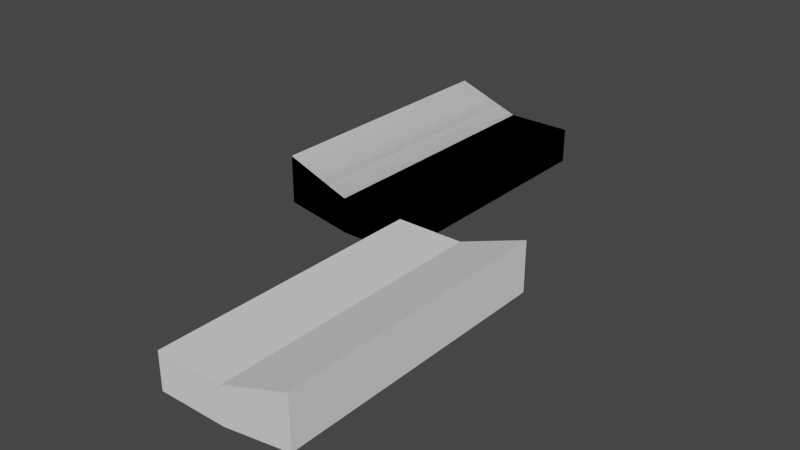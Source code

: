 # Source: HighwayBridge.blend  (saved by Blender 3.0.42; exported with 4.5.12 LTS)
import bpy
from mathutils import Matrix  # noqa: F401  (used for matrix-valued properties, if any)

bpy.ops.wm.read_factory_settings(use_empty=True)
scene = bpy.context.scene
scene.name = 'Scene'

# ---- collections
col_collection = bpy.data.collections.new('Collection'); scene.collection.children.link(col_collection)

# ---- world
world_world = bpy.data.worlds.new('World'); scene.world = world_world
world_world.use_nodes = True; world_world.node_tree.nodes.clear()
_N = world_world.node_tree.nodes; _L = world_world.node_tree.links
n0 = _N.new('ShaderNodeOutputWorld'); n0.name = 'World Output'; n0.location = (300, 300)
n1 = _N.new('ShaderNodeBackground'); n1.name = 'Background'; n1.location = (10, 300)
n1.inputs[0].default_value = (0.05088, 0.05088, 0.05088, 1.0)
_L.new(n1.outputs[0], n0.inputs[0])
n0.is_active_output = True
world_world.color = (0.05088, 0.05088, 0.05088)
world_world.use_sun_shadow = False
world_world.sun_shadow_jitter_overblur = 0.0

# ---- meshes
me_cube_001 = bpy.data.meshes.new('Cube.001')
me_cube_001.from_pydata([(0.0003697, -40.34, -2.211), (0.0003697, -40.34, 0.43), (0.0003697, 0.003704, -2.211), (0.0003697, 0.003704, 0.43), (19.74, -40.34, -1.4), (19.74, -40.34, 2.211), (19.74, 0.003704, -1.4), (19.74, 0.003704, 2.211), (9.869, 0.003704, -2.211), (9.869, 0.003704, 0.43), (9.869, -40.34, -2.211), (9.869, -40.34, 0.43)], [], [(0, 1, 3, 2), (8, 9, 7, 6), (6, 7, 5, 4), (10, 11, 1, 0), (8, 6, 4, 10), (9, 3, 1, 11), (7, 9, 11, 5), (2, 8, 10, 0), (4, 5, 11, 10), (2, 3, 9, 8)])
_uv = me_cube_001.uv_layers.new(name='UVMap')
_uv.uv.foreach_set('vector', [0.375, 0.0, 0.625, 0.0, 0.625, 0.25, 0.375, 0.25, 0.375, 0.375, 0.625, 0.375, 0.625, 0.5, 0.375, 0.5, 0.375, 0.5, 0.625, 0.5, 0.625, 0.75, 0.375, 0.75, 0.375, 0.875, 0.625, 0.875, 0.625, 1.0, 0.375, 1.0, 0.25, 0.5, 0.375, 0.5, 0.375, 0.75, 0.25, 0.75, 0.75, 0.5, 0.875, 0.5, 0.875, 0.75, 0.75, 0.75, 0.625, 0.5, 0.75, 0.5, 0.75, 0.75, 0.625, 0.75, 0.125, 0.5, 0.25, 0.5, 0.25, 0.75, 0.125, 0.75, 0.375, 0.75, 0.625, 0.75, 0.625, 0.875, 0.375, 0.875, 0.375, 0.25, 0.625, 0.25, 0.625, 0.375, 0.375, 0.375])
me_cube_001.use_remesh_fix_poles = True
me_cube_001.use_remesh_preserve_attributes = False
me_cube_001.update()
me_cube_002 = bpy.data.meshes.new('Cube.002')
me_cube_002.from_pydata([(-2.0, -1.0, -0.6331), (-2.0, -1.0, 1.0), (-2.0, 1.0, -0.6331), (-2.0, 1.0, 1.0), (0.0, -1.0, -1.0), (0.0, -1.0, 0.1945), (0.0, 1.0, -1.0), (0.0, 1.0, 0.1945), (-1.0, 1.0, -1.0), (-1.0, 1.0, 0.1945), (-1.0, -1.0, -1.0), (-1.0, -1.0, 0.1945)], [], [(0, 1, 3, 2), (8, 9, 7, 6), (6, 7, 5, 4), (10, 11, 1, 0), (8, 6, 4, 10), (9, 3, 1, 11), (7, 9, 11, 5), (2, 8, 10, 0), (4, 5, 11, 10), (2, 3, 9, 8)])
_uv = me_cube_002.uv_layers.new(name='UVMap')
_uv.uv.foreach_set('vector', [0.375, 0.0, 0.625, 0.0, 0.625, 0.25, 0.375, 0.25, 0.375, 0.375, 0.625, 0.375, 0.625, 0.5, 0.375, 0.5, 0.375, 0.5, 0.625, 0.5, 0.625, 0.75, 0.375, 0.75, 0.375, 0.875, 0.625, 0.875, 0.625, 1.0, 0.375, 1.0, 0.25, 0.5, 0.375, 0.5, 0.375, 0.75, 0.25, 0.75, 0.75, 0.5, 0.875, 0.5, 0.875, 0.75, 0.75, 0.75, 0.625, 0.5, 0.75, 0.5, 0.75, 0.75, 0.625, 0.75, 0.125, 0.5, 0.25, 0.5, 0.25, 0.75, 0.125, 0.75, 0.375, 0.75, 0.625, 0.75, 0.625, 0.875, 0.375, 0.875, 0.375, 0.25, 0.625, 0.25, 0.625, 0.375, 0.375, 0.375])
me_cube_002.use_remesh_fix_poles = True
me_cube_002.use_remesh_preserve_attributes = False
me_cube_002.update()
me_cube_003 = bpy.data.meshes.new('Cube.003')
me_cube_003.from_pydata([(-2.0, -1.0, -0.6331), (-2.0, -1.0, 1.0), (-2.0, 1.0, -0.6331), (-2.0, 1.0, 1.0), (0.0, -1.0, -1.0), (0.0, -1.0, 0.1945), (0.0, 1.0, -1.0), (0.0, 1.0, 0.1945), (-1.0, 1.0, -1.0), (-1.0, 1.0, 0.1945), (-1.0, -1.0, -1.0), (-1.0, -1.0, 0.1945)], [], [(0, 1, 3, 2), (8, 9, 7, 6), (6, 7, 5, 4), (10, 11, 1, 0), (8, 6, 4, 10), (9, 3, 1, 11), (7, 9, 11, 5), (2, 8, 10, 0), (4, 5, 11, 10), (2, 3, 9, 8)])
_uv = me_cube_003.uv_layers.new(name='UVMap')
_uv.uv.foreach_set('vector', [0.375, 0.0, 0.625, 0.0, 0.625, 0.25, 0.375, 0.25, 0.375, 0.375, 0.625, 0.375, 0.625, 0.5, 0.375, 0.5, 0.375, 0.5, 0.625, 0.5, 0.625, 0.75, 0.375, 0.75, 0.375, 0.875, 0.625, 0.875, 0.625, 1.0, 0.375, 1.0, 0.25, 0.5, 0.375, 0.5, 0.375, 0.75, 0.25, 0.75, 0.75, 0.5, 0.875, 0.5, 0.875, 0.75, 0.75, 0.75, 0.625, 0.5, 0.75, 0.5, 0.75, 0.75, 0.625, 0.75, 0.125, 0.5, 0.25, 0.5, 0.25, 0.75, 0.125, 0.75, 0.375, 0.75, 0.625, 0.75, 0.625, 0.875, 0.375, 0.875, 0.375, 0.25, 0.625, 0.25, 0.625, 0.375, 0.375, 0.375])
me_cube_003.use_remesh_fix_poles = True
me_cube_003.use_remesh_preserve_attributes = False
me_cube_003.update()
me_cube_004 = bpy.data.meshes.new('Cube.004')
me_cube_004.from_pydata([(-1.192e-07, -1.0, -1.0), (-1.192e-07, -1.0, 0.1945), (-1.192e-07, 1.0, -1.0), (-1.192e-07, 1.0, 0.1945), (2.0, -1.0, -0.6331), (2.0, -1.0, 1.0), (2.0, 1.0, -0.6331), (2.0, 1.0, 1.0), (1.0, 1.0, -1.0), (1.0, 1.0, 0.1945), (1.0, -1.0, -1.0), (1.0, -1.0, 0.1945)], [], [(0, 1, 3, 2), (8, 9, 7, 6), (6, 7, 5, 4), (10, 11, 1, 0), (8, 6, 4, 10), (9, 3, 1, 11), (7, 9, 11, 5), (2, 8, 10, 0), (4, 5, 11, 10), (2, 3, 9, 8)])
_uv = me_cube_004.uv_layers.new(name='UVMap')
_uv.uv.foreach_set('vector', [0.375, 0.0, 0.625, 0.0, 0.625, 0.25, 0.375, 0.25, 0.375, 0.375, 0.625, 0.375, 0.625, 0.5, 0.375, 0.5, 0.375, 0.5, 0.625, 0.5, 0.625, 0.75, 0.375, 0.75, 0.375, 0.875, 0.625, 0.875, 0.625, 1.0, 0.375, 1.0, 0.25, 0.5, 0.375, 0.5, 0.375, 0.75, 0.25, 0.75, 0.75, 0.5, 0.875, 0.5, 0.875, 0.75, 0.75, 0.75, 0.625, 0.5, 0.75, 0.5, 0.75, 0.75, 0.625, 0.75, 0.125, 0.5, 0.25, 0.5, 0.25, 0.75, 0.125, 0.75, 0.375, 0.75, 0.625, 0.75, 0.625, 0.875, 0.375, 0.875, 0.375, 0.25, 0.625, 0.25, 0.625, 0.375, 0.375, 0.375])
me_cube_004.use_remesh_fix_poles = True
me_cube_004.use_remesh_preserve_attributes = False
me_cube_004.update()

# ---- objects
ob_cube = bpy.data.objects.new('Cube', me_cube_001)
ob_cube_001 = bpy.data.objects.new('Cube.001', me_cube_002)
ob_cube_002 = bpy.data.objects.new('Cube.002', me_cube_003)
ob_cube_003 = bpy.data.objects.new('Cube.003', me_cube_004)

# ---- transforms, parenting, visibility, modifiers, constraints
ob_cube.location = (-0.0002607, -0.003555, 0.0)
ob_cube.scale = (0.5, 0.5, 1.0)
ob_cube.lineart.crease_threshold = 0.0
ob_cube_001.location = (0.00133, 10.08, 0.0)
ob_cube_001.scale = (4.934, 10.09, 2.211)
ob_cube_001.lineart.crease_threshold = 0.0
ob_cube_002.location = (0.00133, 10.08, 0.0)
ob_cube_002.scale = (4.934, 10.09, 2.211)
ob_cube_002.lineart.crease_threshold = 0.0
ob_cube_003.location = (-7.53e-05, -10.09, 0.0)
ob_cube_003.scale = (4.934, 10.09, 2.211)
ob_cube_003.lineart.crease_threshold = 0.0

# ---- collection membership
col_collection.objects.link(ob_cube)
col_collection.objects.link(ob_cube_001)
col_collection.objects.link(ob_cube_002)
col_collection.objects.link(ob_cube_003)

# ---- scene / render settings (as saved in the file)
scene.frame_start = 1; scene.frame_end = 250; scene.frame_set(1)
scene.render.engine = 'BLENDER_EEVEE_NEXT'
scene.cycles.use_denoising = False
scene.cycles.samples = 128
scene.cycles.sampling_pattern = 'TABULATED_SOBOL'
scene.cycles.use_adaptive_sampling = False
scene.cycles.use_light_tree = False
scene.view_settings.view_transform = 'Filmic'
bpy.context.view_layer.update()

# ---- added for rendering (the .blend has no active camera and no usable light): camera, sun
cam_auto = bpy.data.cameras.new('AutoCamera')
cam_auto.lens = 50.0
cam_auto.sensor_width = 36.0
cam_auto.clip_end = 1000.0
ob_auto_camera = bpy.data.objects.new('AutoCamera', cam_auto)
scene.collection.objects.link(ob_auto_camera)
ob_auto_camera.location = (41.7531, -50.1061, 33.402)
ob_auto_camera.rotation_euler = (1.09748, -7.21219e-08, 0.694738)
scene.camera = ob_auto_camera
light_auto_sun = bpy.data.lights.new('AutoSun', 'SUN')
light_auto_sun.energy = 3.0
light_auto_sun.angle = 0.0523599
ob_auto_sun = bpy.data.objects.new('AutoSun', light_auto_sun)
scene.collection.objects.link(ob_auto_sun)
ob_auto_sun.rotation_euler = (0.872665, 0.174533, 0.523599)
bpy.context.view_layer.update()
